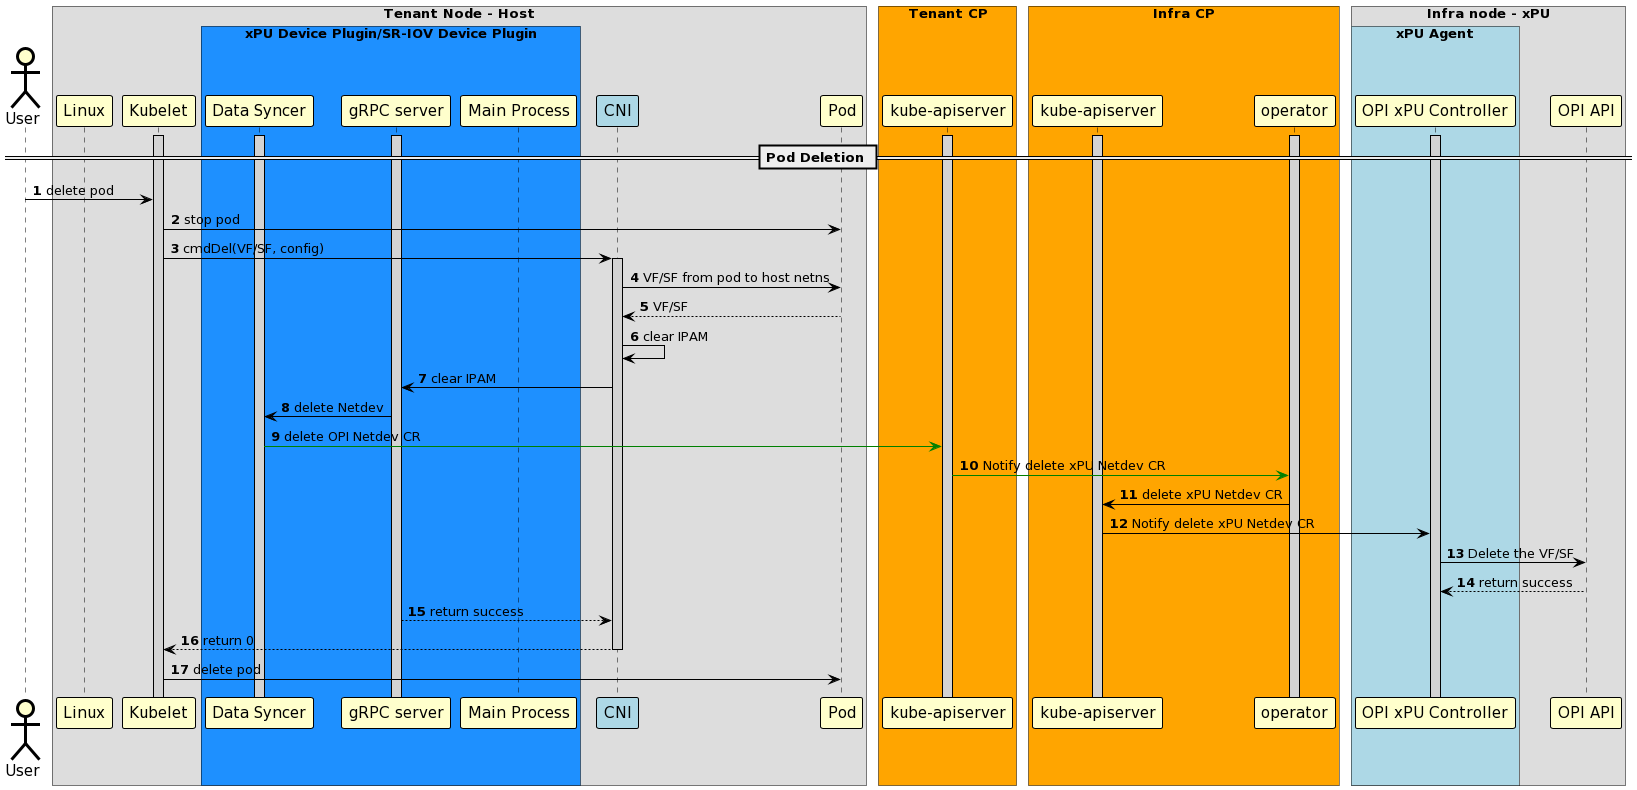

The diagram above was rendered by PlantUML. Its source (embedded in the PNG):
@startuml
!pragma teoz true
skinparam noteBorderColor Black
skinparam noteBorderThickness 1
skinparam noteBackgroundColor Yellow

skinparam sequence {
	BoxBorderColor Black
	BoxFontSize 20

	ArrowColor Black
	ArrowThickness 1

	ActorBorderColor Black
	ActorBorderThickness 3
	ActorBackgroundColor Business
	ActorFontSize 15

	ParticipantBorderColor Black
	ParticipantBorderThickness 1
	ParticipantBackgroundColor Business
	ParticipantFontSize 15

	LifeLineBorderColor Black
	LifeLineBorderThickness 1
	LifeLineBackgroundColor LightGray
}

actor "User"
box "Tenant Node - Host"
	participant "Linux"
	participant "Kubelet"
  box "xPU Device Plugin/SR-IOV Device Plugin" #dodgerblue
         participant "Data Syncer"
         participant "gRPC server"
		 participant "Main Process"
  end box
	participant "CNI" #LightBlue
	participant "Pod"
end box

box "Tenant CP" #Orange
  participant "kube-apiserver" as api1
end box

box "Infra CP" #Orange
  participant "kube-apiserver" as api2
  participant "operator"
end box

box "Infra node - xPU"
  box "xPU Agent" #LightBlue
	participant "OPI xPU Controller"
  end box
  participant "OPI API"
end box

activate api1
activate api2
activate "Kubelet"
activate "operator"
activate "gRPC server"
activate "OPI xPU Controller"
activate "Data Syncer"

== Pod Deletion ==
autonumber

"User" -> "Kubelet": delete pod
"Kubelet" -> "Pod" : stop pod
deactivate "Pod"
"Kubelet" -> "CNI" : cmdDel(VF/SF, config)
activate "CNI"
"CNI" -> "Pod" : VF/SF from pod to host netns
"Pod" --> "CNI" : VF/SF
"CNI" -> "CNI" : clear IPAM
"CNI" -> "gRPC server": clear IPAM
"gRPC server" -> "Data Syncer": delete Netdev
"Data Syncer" -[#green]> api1: delete OPI Netdev CR
api1 -[#green]> "operator": Notify delete xPU Netdev CR
"operator" -> api2: delete xPU Netdev CR
api2 -> "OPI xPU Controller": Notify delete xPU Netdev CR
"OPI xPU Controller"->"OPI API": Delete the VF/SF
"OPI API" --> "OPI xPU Controller": return success
"gRPC server" --> "CNI": return success
"CNI" --> "Kubelet": return 0
deactivate "CNI"

"Kubelet" -> "Pod" : delete pod
deactivate "Pod"
@enduml